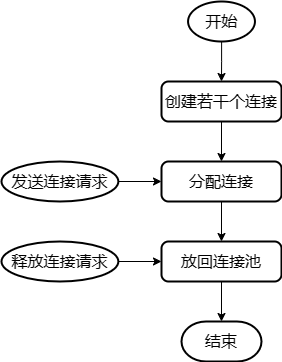

The diagram above was exported from draw.io. Its source (the exported page's mxGraphModel, read from the mxfile embedded in the PNG):
<mxGraphModel dx="759" dy="757" grid="1" gridSize="10" guides="1" tooltips="1" connect="1" arrows="1" fold="1" page="1" pageScale="1" pageWidth="1700" pageHeight="1100" math="0" shadow="0">
  <root>
    <mxCell id="0" />
    <mxCell id="1" parent="0" />
    <mxCell id="j9I3E42N7Me-jEPR0qZT-66" style="edgeStyle=orthogonalEdgeStyle;rounded=0;orthogonalLoop=1;jettySize=auto;html=1;entryX=0.5;entryY=0;entryDx=0;entryDy=0;" edge="1" parent="1" source="fgReFw-IspecWsbhZv7J-323" target="j9I3E42N7Me-jEPR0qZT-65">
      <mxGeometry relative="1" as="geometry" />
    </mxCell>
    <mxCell id="fgReFw-IspecWsbhZv7J-323" value="&lt;span style=&quot;font-size: 16px;&quot;&gt;创建若干个连接&lt;/span&gt;" style="rounded=1;whiteSpace=wrap;html=1;absoluteArcSize=1;arcSize=14;strokeWidth=2;" parent="1" vertex="1">
      <mxGeometry x="520" y="200" width="120" height="40" as="geometry" />
    </mxCell>
    <mxCell id="j9I3E42N7Me-jEPR0qZT-34" style="edgeStyle=orthogonalEdgeStyle;rounded=0;orthogonalLoop=1;jettySize=auto;html=1;entryX=0.5;entryY=0;entryDx=0;entryDy=0;" edge="1" parent="1" source="j9I3E42N7Me-jEPR0qZT-33" target="fgReFw-IspecWsbhZv7J-323">
      <mxGeometry relative="1" as="geometry" />
    </mxCell>
    <mxCell id="j9I3E42N7Me-jEPR0qZT-33" value="&lt;font style=&quot;font-size: 16px;&quot;&gt;开始&lt;/font&gt;" style="strokeWidth=2;html=1;shape=mxgraph.flowchart.start_2;whiteSpace=wrap;" vertex="1" parent="1">
      <mxGeometry x="546.57" y="120" width="66.87" height="40" as="geometry" />
    </mxCell>
    <mxCell id="j9I3E42N7Me-jEPR0qZT-72" style="edgeStyle=orthogonalEdgeStyle;rounded=0;orthogonalLoop=1;jettySize=auto;html=1;entryX=0.5;entryY=0;entryDx=0;entryDy=0;" edge="1" parent="1" source="j9I3E42N7Me-jEPR0qZT-65" target="j9I3E42N7Me-jEPR0qZT-71">
      <mxGeometry relative="1" as="geometry" />
    </mxCell>
    <mxCell id="j9I3E42N7Me-jEPR0qZT-65" value="&lt;span style=&quot;font-size: 16px;&quot;&gt;分配连接&lt;/span&gt;" style="rounded=1;whiteSpace=wrap;html=1;absoluteArcSize=1;arcSize=14;strokeWidth=2;" vertex="1" parent="1">
      <mxGeometry x="520" y="280" width="120" height="40" as="geometry" />
    </mxCell>
    <mxCell id="j9I3E42N7Me-jEPR0qZT-67" value="&lt;font style=&quot;font-size: 16px;&quot;&gt;结束&lt;/font&gt;" style="strokeWidth=2;html=1;shape=mxgraph.flowchart.terminator;whiteSpace=wrap;" vertex="1" parent="1">
      <mxGeometry x="539.9999999999999" y="440" width="80" height="40" as="geometry" />
    </mxCell>
    <mxCell id="j9I3E42N7Me-jEPR0qZT-70" style="edgeStyle=orthogonalEdgeStyle;rounded=0;orthogonalLoop=1;jettySize=auto;html=1;entryX=0;entryY=0.5;entryDx=0;entryDy=0;" edge="1" parent="1" source="j9I3E42N7Me-jEPR0qZT-69" target="j9I3E42N7Me-jEPR0qZT-65">
      <mxGeometry relative="1" as="geometry" />
    </mxCell>
    <mxCell id="j9I3E42N7Me-jEPR0qZT-69" value="&lt;font style=&quot;font-size: 16px;&quot;&gt;发送连接请求&lt;/font&gt;" style="strokeWidth=2;html=1;shape=mxgraph.flowchart.start_2;whiteSpace=wrap;" vertex="1" parent="1">
      <mxGeometry x="360" y="280" width="116.87" height="40" as="geometry" />
    </mxCell>
    <mxCell id="j9I3E42N7Me-jEPR0qZT-71" value="&lt;span style=&quot;font-size: 16px;&quot;&gt;放回连接池&lt;/span&gt;" style="rounded=1;whiteSpace=wrap;html=1;absoluteArcSize=1;arcSize=14;strokeWidth=2;" vertex="1" parent="1">
      <mxGeometry x="520" y="360" width="120" height="40" as="geometry" />
    </mxCell>
    <mxCell id="j9I3E42N7Me-jEPR0qZT-74" style="edgeStyle=orthogonalEdgeStyle;rounded=0;orthogonalLoop=1;jettySize=auto;html=1;entryX=0;entryY=0.5;entryDx=0;entryDy=0;" edge="1" parent="1" source="j9I3E42N7Me-jEPR0qZT-73" target="j9I3E42N7Me-jEPR0qZT-71">
      <mxGeometry relative="1" as="geometry" />
    </mxCell>
    <mxCell id="j9I3E42N7Me-jEPR0qZT-73" value="&lt;font style=&quot;font-size: 16px;&quot;&gt;释放连接请求&lt;/font&gt;" style="strokeWidth=2;html=1;shape=mxgraph.flowchart.start_2;whiteSpace=wrap;" vertex="1" parent="1">
      <mxGeometry x="360" y="360" width="116.87" height="40" as="geometry" />
    </mxCell>
    <mxCell id="j9I3E42N7Me-jEPR0qZT-75" style="edgeStyle=orthogonalEdgeStyle;rounded=0;orthogonalLoop=1;jettySize=auto;html=1;entryX=0.5;entryY=0;entryDx=0;entryDy=0;entryPerimeter=0;" edge="1" parent="1" source="j9I3E42N7Me-jEPR0qZT-71" target="j9I3E42N7Me-jEPR0qZT-67">
      <mxGeometry relative="1" as="geometry" />
    </mxCell>
  </root>
</mxGraphModel>